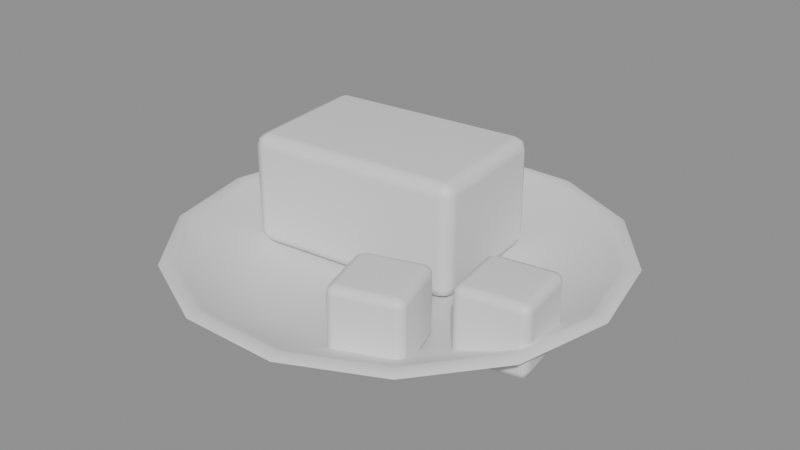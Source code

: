 # Source: SM_tofu.blend  (saved by Blender 5.2.44; exported with 4.5.12 LTS)
import bpy
from mathutils import Matrix  # noqa: F401  (used for matrix-valued properties, if any)

bpy.ops.wm.read_factory_settings(use_empty=True)
scene = bpy.context.scene
scene.name = 'Scene'

# ---- collections
col_sm_tofu = bpy.data.collections.new('SM_tofu'); scene.collection.children.link(col_sm_tofu)

# ---- materials (node trees are filled in below, after node groups)
mat_m_celadon = bpy.data.materials.new('M_Celadon')
mat_m_tofuwhite = bpy.data.materials.new('M_TofuWhite')

# ---- material node trees
mat_m_celadon.use_nodes = True; mat_m_celadon.node_tree.nodes.clear()
_N = mat_m_celadon.node_tree.nodes; _L = mat_m_celadon.node_tree.links
n0 = _N.new('ShaderNodeBsdfPrincipled'); n0.name = 'Principled BSDF'; n0.location = (-200, 100)
n0.inputs[10].default_value = 0.005
n1 = _N.new('ShaderNodeOutputMaterial'); n1.name = 'Material Output'; n1.location = (200, 100)
_L.new(n0.outputs[0], n1.inputs[0])
n1.is_active_output = True
mat_m_tofuwhite.use_nodes = True; mat_m_tofuwhite.node_tree.nodes.clear()
_N = mat_m_tofuwhite.node_tree.nodes; _L = mat_m_tofuwhite.node_tree.links
n0 = _N.new('ShaderNodeBsdfPrincipled'); n0.name = 'Principled BSDF'; n0.location = (-200, 100)
n0.inputs[10].default_value = 0.005
n1 = _N.new('ShaderNodeOutputMaterial'); n1.name = 'Material Output'; n1.location = (200, 100)
_L.new(n0.outputs[0], n1.inputs[0])
n1.is_active_output = True

# ---- meshes
me_sm_tofu = bpy.data.meshes.new('SM_tofu')
me_sm_tofu.from_pydata([(0.0, 0.0, 0.0), (0.055, 0.0, 0.0), (0.04955, 0.02386, 0.0), (0.03429, 0.043, 0.0), (0.01224, 0.05362, 0.0), (-0.01224, 0.05362, 0.0), (-0.03429, 0.043, 0.0), (-0.04955, 0.02386, 0.0), (-0.055, 6.736e-18, 0.0), (-0.04955, -0.02386, 0.0), (-0.03429, -0.043, 0.0), (-0.01224, -0.05362, 0.0), (0.01224, -0.05362, 0.0), (0.03429, -0.043, 0.0), (0.04955, -0.02386, 0.0), (0.06, 0.0, 0.004), (0.05406, 0.02603, 0.004), (0.03741, 0.04691, 0.004), (0.01335, 0.0585, 0.004), (-0.01335, 0.0585, 0.004), (-0.03741, 0.04691, 0.004), (-0.05406, 0.02603, 0.004), (-0.06, 7.348e-18, 0.004), (-0.05406, -0.02603, 0.004), (-0.03741, -0.04691, 0.004), (-0.01335, -0.0585, 0.004), (0.01335, -0.0585, 0.004), (0.03741, -0.04691, 0.004), (0.05406, -0.02603, 0.004), (0.09, 0.0, 0.0176), (0.08109, 0.03905, 0.0176), (0.05611, 0.07036, 0.0176), (0.02003, 0.08774, 0.0176), (-0.02003, 0.08774, 0.0176), (-0.05611, 0.07036, 0.0176), (-0.08109, 0.03905, 0.0176), (-0.09, 1.102e-17, 0.0176), (-0.08109, -0.03905, 0.0176), (-0.05611, -0.07036, 0.0176), (-0.02003, -0.08774, 0.0176), (0.02003, -0.08774, 0.0176), (0.05611, -0.07036, 0.0176), (0.08109, -0.03905, 0.0176), (0.1, 0.0, 0.022), (0.0901, 0.04339, 0.022), (0.06235, 0.07818, 0.022), (0.02225, 0.09749, 0.022), (-0.02225, 0.09749, 0.022), (-0.06235, 0.07818, 0.022), (-0.0901, 0.04339, 0.022), (-0.1, 1.225e-17, 0.022), (-0.0901, -0.04339, 0.022), (-0.06235, -0.07818, 0.022), (-0.02225, -0.09749, 0.022), (0.02225, -0.09749, 0.022), (0.06235, -0.07818, 0.022), (0.0901, -0.04339, 0.022), (0.096, 0.0, 0.024), (0.08649, 0.04165, 0.024), (0.05986, 0.07506, 0.024), (0.02136, 0.09359, 0.024), (-0.02136, 0.09359, 0.024), (-0.05986, 0.07506, 0.024), (-0.08649, 0.04165, 0.024), (-0.096, 1.176e-17, 0.024), (-0.08649, -0.04165, 0.024), (-0.05986, -0.07506, 0.024), (-0.02136, -0.09359, 0.024), (0.02136, -0.09359, 0.024), (0.05986, -0.07506, 0.024), (0.08649, -0.04165, 0.024), (0.092, 0.0, 0.022), (0.08289, 0.03992, 0.022), (0.05736, 0.07193, 0.022), (0.02047, 0.08969, 0.022), (-0.02047, 0.08969, 0.022), (-0.05736, 0.07193, 0.022), (-0.08289, 0.03992, 0.022), (-0.092, 1.127e-17, 0.022), (-0.08289, -0.03992, 0.022), (-0.05736, -0.07193, 0.022), (-0.02047, -0.08969, 0.022), (0.02047, -0.08969, 0.022), (0.05736, -0.07193, 0.022), (0.08289, -0.03992, 0.022), (0.062, 0.0, 0.008), (0.05586, 0.0269, 0.008), (0.03866, 0.04847, 0.008), (0.0138, 0.06045, 0.008), (-0.0138, 0.06045, 0.008), (-0.03866, 0.04847, 0.008), (-0.05586, 0.0269, 0.008), (-0.062, 7.593e-18, 0.008), (-0.05586, -0.0269, 0.008), (-0.03866, -0.04847, 0.008), (-0.0138, -0.06045, 0.008), (0.0138, -0.06045, 0.008), (0.03866, -0.04847, 0.008), (0.05586, -0.0269, 0.008), (0.0, 0.0, 0.008), (-0.06108, -0.01326, 0.008), (-0.06049, -0.01923, 0.014), (-0.06705, -0.01386, 0.014), (-0.06066, -0.01748, 0.009757), (-0.06419, -0.01705, 0.01054), (-0.06488, -0.0179, 0.014), (-0.06531, -0.01368, 0.009757), (-0.06049, -0.01923, 0.054), (-0.06108, -0.01326, 0.06), (-0.06705, -0.01386, 0.054), (-0.06066, -0.01748, 0.05824), (-0.06419, -0.01705, 0.05746), (-0.06531, -0.01368, 0.05824), (-0.06488, -0.0179, 0.054), (-0.06648, 0.04047, 0.008), (-0.07245, 0.03987, 0.014), (-0.06707, 0.04644, 0.014), (-0.0707, 0.04005, 0.009757), (-0.07027, 0.04357, 0.01054), (-0.07112, 0.04427, 0.014), (-0.0669, 0.04469, 0.009757), (-0.06648, 0.04047, 0.06), (-0.06707, 0.04644, 0.054), (-0.07245, 0.03987, 0.054), (-0.0669, 0.04469, 0.05824), (-0.07027, 0.04357, 0.05746), (-0.07112, 0.04427, 0.054), (-0.0707, 0.04005, 0.05824), (0.02648, -0.004472, 0.008), (0.03245, -0.003873, 0.014), (0.02707, -0.01044, 0.014), (0.0307, -0.004049, 0.009757), (0.03027, -0.007573, 0.01054), (0.03112, -0.00827, 0.014), (0.0269, -0.008694, 0.009757), (0.02648, -0.004472, 0.06), (0.02707, -0.01044, 0.054), (0.03245, -0.003873, 0.054), (0.0269, -0.008694, 0.05824), (0.03027, -0.007573, 0.05746), (0.03112, -0.00827, 0.054), (0.0307, -0.004049, 0.05824), (0.02108, 0.04926, 0.008), (0.02049, 0.05523, 0.014), (0.02705, 0.04986, 0.014), (0.02066, 0.05348, 0.009757), (0.02419, 0.05305, 0.01054), (0.02488, 0.0539, 0.014), (0.02531, 0.04968, 0.009757), (0.02108, 0.04926, 0.06), (0.02705, 0.04986, 0.054), (0.02049, 0.05523, 0.054), (0.02531, 0.04968, 0.05824), (0.02419, 0.05305, 0.05746), (0.02488, 0.0539, 0.054), (0.02066, 0.05348, 0.05824), (0.02408, -0.06501, 0.008), (0.02526, -0.06883, 0.012), (0.02026, -0.06619, 0.012), (0.02492, -0.06771, 0.009172), (0.02256, -0.0679, 0.009691), (0.02222, -0.06855, 0.012), (0.02138, -0.06585, 0.009172), (0.02526, -0.06883, 0.036), (0.02408, -0.06501, 0.04), (0.02026, -0.06619, 0.036), (0.02492, -0.06771, 0.03883), (0.02256, -0.0679, 0.03831), (0.02138, -0.06585, 0.03883), (0.02222, -0.06855, 0.036), (0.01699, -0.04208, 0.008), (0.01317, -0.04326, 0.012), (0.01581, -0.03826, 0.012), (0.01429, -0.04292, 0.009172), (0.0141, -0.04056, 0.009691), (0.01345, -0.04022, 0.012), (0.01615, -0.03938, 0.009172), (0.01699, -0.04208, 0.04), (0.01581, -0.03826, 0.036), (0.01317, -0.04326, 0.036), (0.01615, -0.03938, 0.03883), (0.0141, -0.04056, 0.03831), (0.01345, -0.04022, 0.036), (0.01429, -0.04292, 0.03883), (0.04701, -0.05792, 0.008), (0.05083, -0.05674, 0.012), (0.04819, -0.06174, 0.012), (0.04971, -0.05708, 0.009172), (0.0499, -0.05944, 0.009691), (0.05055, -0.05978, 0.012), (0.04785, -0.06062, 0.009172), (0.04701, -0.05792, 0.04), (0.04819, -0.06174, 0.036), (0.05083, -0.05674, 0.036), (0.04785, -0.06062, 0.03883), (0.0499, -0.05944, 0.03831), (0.05055, -0.05978, 0.036), (0.04971, -0.05708, 0.03883), (0.03992, -0.03499, 0.008), (0.03874, -0.03117, 0.012), (0.04374, -0.03381, 0.012), (0.03908, -0.03229, 0.009172), (0.04144, -0.0321, 0.009691), (0.04178, -0.03145, 0.012), (0.04262, -0.03415, 0.009172), (0.03992, -0.03499, 0.04), (0.04374, -0.03381, 0.036), (0.03874, -0.03117, 0.036), (0.04262, -0.03415, 0.03883), (0.04144, -0.0321, 0.03831), (0.04178, -0.03145, 0.036), (0.03908, -0.03229, 0.03883), (0.05993, -0.03566, 0.008), (0.06053, -0.03961, 0.012), (0.05597, -0.03626, 0.012), (0.06035, -0.03846, 0.009172), (0.05799, -0.03829, 0.009691), (0.05755, -0.03888, 0.012), (0.05713, -0.03608, 0.009172), (0.06053, -0.03961, 0.036), (0.05993, -0.03566, 0.04), (0.05597, -0.03626, 0.036), (0.06035, -0.03846, 0.03883), (0.05799, -0.03829, 0.03831), (0.05713, -0.03608, 0.03883), (0.05755, -0.03888, 0.036), (0.05634, -0.01193, 0.008), (0.05239, -0.01253, 0.012), (0.05574, -0.007973, 0.012), (0.05354, -0.01235, 0.009172), (0.05371, -0.00999, 0.009691), (0.05312, -0.009554, 0.012), (0.05592, -0.009131, 0.009172), (0.05634, -0.01193, 0.04), (0.05574, -0.007973, 0.036), (0.05239, -0.01253, 0.036), (0.05592, -0.009131, 0.03883), (0.05371, -0.00999, 0.03831), (0.05312, -0.009554, 0.036), (0.05354, -0.01235, 0.03883), (0.08366, -0.03207, 0.008), (0.08761, -0.03147, 0.012), (0.08426, -0.03603, 0.012), (0.08646, -0.03165, 0.009172), (0.08629, -0.03401, 0.009691), (0.08688, -0.03445, 0.012), (0.08408, -0.03487, 0.009172), (0.08366, -0.03207, 0.04), (0.08426, -0.03603, 0.036), (0.08761, -0.03147, 0.036), (0.08408, -0.03487, 0.03883), (0.08629, -0.03401, 0.03831), (0.08688, -0.03445, 0.036), (0.08646, -0.03165, 0.03883), (0.08007, -0.008341, 0.008), (0.07947, -0.004386, 0.012), (0.08403, -0.007744, 0.012), (0.07965, -0.005545, 0.009172), (0.08201, -0.005713, 0.009691), (0.08245, -0.005122, 0.012), (0.08287, -0.007919, 0.009172), (0.08007, -0.008341, 0.04), (0.08403, -0.007744, 0.036), (0.07947, -0.004386, 0.036), (0.08287, -0.007919, 0.03883), (0.08201, -0.005713, 0.03831), (0.08245, -0.005122, 0.036), (0.07965, -0.005545, 0.03883)], [], [(0, 2, 1), (0, 3, 2), (0, 4, 3), (0, 5, 4), (0, 6, 5), (0, 7, 6), (0, 8, 7), (0, 9, 8), (0, 10, 9), (0, 11, 10), (0, 12, 11), (0, 13, 12), (0, 14, 13), (0, 1, 14), (1, 2, 16, 15), (2, 3, 17, 16), (3, 4, 18, 17), (4, 5, 19, 18), (5, 6, 20, 19), (6, 7, 21, 20), (7, 8, 22, 21), (8, 9, 23, 22), (9, 10, 24, 23), (10, 11, 25, 24), (11, 12, 26, 25), (12, 13, 27, 26), (13, 14, 28, 27), (14, 1, 15, 28), (15, 16, 30, 29), (16, 17, 31, 30), (17, 18, 32, 31), (18, 19, 33, 32), (19, 20, 34, 33), (20, 21, 35, 34), (21, 22, 36, 35), (22, 23, 37, 36), (23, 24, 38, 37), (24, 25, 39, 38), (25, 26, 40, 39), (26, 27, 41, 40), (27, 28, 42, 41), (28, 15, 29, 42), (29, 30, 44, 43), (30, 31, 45, 44), (31, 32, 46, 45), (32, 33, 47, 46), (33, 34, 48, 47), (34, 35, 49, 48), (35, 36, 50, 49), (36, 37, 51, 50), (37, 38, 52, 51), (38, 39, 53, 52), (39, 40, 54, 53), (40, 41, 55, 54), (41, 42, 56, 55), (42, 29, 43, 56), (43, 44, 58, 57), (44, 45, 59, 58), (45, 46, 60, 59), (46, 47, 61, 60), (47, 48, 62, 61), (48, 49, 63, 62), (49, 50, 64, 63), (50, 51, 65, 64), (51, 52, 66, 65), (52, 53, 67, 66), (53, 54, 68, 67), (54, 55, 69, 68), (55, 56, 70, 69), (56, 43, 57, 70), (57, 58, 72, 71), (58, 59, 73, 72), (59, 60, 74, 73), (60, 61, 75, 74), (61, 62, 76, 75), (62, 63, 77, 76), (63, 64, 78, 77), (64, 65, 79, 78), (65, 66, 80, 79), (66, 67, 81, 80), (67, 68, 82, 81), (68, 69, 83, 82), (69, 70, 84, 83), (70, 57, 71, 84), (71, 72, 86, 85), (72, 73, 87, 86), (73, 74, 88, 87), (74, 75, 89, 88), (75, 76, 90, 89), (76, 77, 91, 90), (77, 78, 92, 91), (78, 79, 93, 92), (79, 80, 94, 93), (80, 81, 95, 94), (81, 82, 96, 95), (82, 83, 97, 96), (83, 84, 98, 97), (84, 71, 85, 98), (85, 86, 99), (86, 87, 99), (87, 88, 99), (88, 89, 99), (89, 90, 99), (90, 91, 99), (91, 92, 99), (92, 93, 99), (93, 94, 99), (94, 95, 99), (95, 96, 99), (96, 97, 99), (97, 98, 99), (98, 85, 99), (100, 103, 104, 106), (101, 105, 104, 103), (102, 106, 104, 105), (107, 110, 111, 113), (108, 112, 111, 110), (109, 113, 111, 112), (114, 117, 118, 120), (115, 119, 118, 117), (116, 120, 118, 119), (121, 124, 125, 127), (122, 126, 125, 124), (123, 127, 125, 126), (128, 131, 132, 134), (129, 133, 132, 131), (130, 134, 132, 133), (135, 138, 139, 141), (136, 140, 139, 138), (137, 141, 139, 140), (142, 145, 146, 148), (143, 147, 146, 145), (144, 148, 146, 147), (149, 152, 153, 155), (150, 154, 153, 152), (151, 155, 153, 154), (114, 100, 106, 117), (117, 106, 102, 115), (101, 107, 113, 105), (105, 113, 109, 102), (108, 121, 127, 112), (112, 127, 123, 109), (122, 116, 119, 126), (126, 119, 115, 123), (142, 114, 120, 145), (145, 120, 116, 143), (121, 149, 155, 124), (124, 155, 151, 122), (150, 144, 147, 154), (154, 147, 143, 151), (128, 142, 148, 131), (131, 148, 144, 129), (149, 135, 141, 152), (152, 141, 137, 150), (136, 130, 133, 140), (140, 133, 129, 137), (100, 128, 134, 103), (103, 134, 130, 101), (135, 108, 110, 138), (138, 110, 107, 136), (114, 142, 128, 100), (102, 109, 123, 115), (130, 136, 107, 101), (149, 121, 108, 135), (116, 122, 151, 143), (144, 150, 137, 129), (156, 159, 160, 162), (157, 161, 160, 159), (158, 162, 160, 161), (163, 166, 167, 169), (164, 168, 167, 166), (165, 169, 167, 168), (170, 173, 174, 176), (171, 175, 174, 173), (172, 176, 174, 175), (177, 180, 181, 183), (178, 182, 181, 180), (179, 183, 181, 182), (184, 187, 188, 190), (185, 189, 188, 187), (186, 190, 188, 189), (191, 194, 195, 197), (192, 196, 195, 194), (193, 197, 195, 196), (198, 201, 202, 204), (199, 203, 202, 201), (200, 204, 202, 203), (205, 208, 209, 211), (206, 210, 209, 208), (207, 211, 209, 210), (170, 156, 162, 173), (173, 162, 158, 171), (157, 163, 169, 161), (161, 169, 165, 158), (164, 177, 183, 168), (168, 183, 179, 165), (178, 172, 175, 182), (182, 175, 171, 179), (198, 170, 176, 201), (201, 176, 172, 199), (177, 205, 211, 180), (180, 211, 207, 178), (206, 200, 203, 210), (210, 203, 199, 207), (184, 198, 204, 187), (187, 204, 200, 185), (205, 191, 197, 208), (208, 197, 193, 206), (192, 186, 189, 196), (196, 189, 185, 193), (156, 184, 190, 159), (159, 190, 186, 157), (191, 164, 166, 194), (194, 166, 163, 192), (170, 198, 184, 156), (158, 165, 179, 171), (186, 192, 163, 157), (205, 177, 164, 191), (172, 178, 207, 199), (200, 206, 193, 185), (212, 215, 216, 218), (213, 217, 216, 215), (214, 218, 216, 217), (219, 222, 223, 225), (220, 224, 223, 222), (221, 225, 223, 224), (226, 229, 230, 232), (227, 231, 230, 229), (228, 232, 230, 231), (233, 236, 237, 239), (234, 238, 237, 236), (235, 239, 237, 238), (240, 243, 244, 246), (241, 245, 244, 243), (242, 246, 244, 245), (247, 250, 251, 253), (248, 252, 251, 250), (249, 253, 251, 252), (254, 257, 258, 260), (255, 259, 258, 257), (256, 260, 258, 259), (261, 264, 265, 267), (262, 266, 265, 264), (263, 267, 265, 266), (226, 212, 218, 229), (229, 218, 214, 227), (213, 219, 225, 217), (217, 225, 221, 214), (220, 233, 239, 224), (224, 239, 235, 221), (234, 228, 231, 238), (238, 231, 227, 235), (254, 226, 232, 257), (257, 232, 228, 255), (233, 261, 267, 236), (236, 267, 263, 234), (262, 256, 259, 266), (266, 259, 255, 263), (240, 254, 260, 243), (243, 260, 256, 241), (261, 247, 253, 264), (264, 253, 249, 262), (248, 242, 245, 252), (252, 245, 241, 249), (212, 240, 246, 215), (215, 246, 242, 213), (247, 220, 222, 250), (250, 222, 219, 248), (226, 254, 240, 212), (214, 221, 235, 227), (242, 248, 219, 213), (261, 233, 220, 247), (228, 234, 263, 255), (256, 262, 249, 241)])
me_sm_tofu.polygons.foreach_set('use_smooth', [True] * 274)
me_sm_tofu.polygons.foreach_set('material_index', [0, 0, 0, 0, 0, 0, 0, 0, 0, 0, 0, 0, 0, 0, 0, 0, 0, 0, 0, 0, 0, 0, 0, 0, 0, 0, 0, 0, 0, 0, 0, 0, 0, 0, 0, 0, 0, 0, 0, 0, 0, 0, 0, 0, 0, 0, 0, 0, 0, 0, 0, 0, 0, 0, 0, 0, 0, 0, 0, 0, 0, 0, 0, 0, 0, 0, 0, 0, 0, 0, 0, 0, 0, 0, 0, 0, 0, 0, 0, 0, 0, 0, 0, 0, 0, 0, 0, 0, 0, 0, 0, 0, 0, 0, 0, 0, 0, 0, 0, 0, 0, 0, 0, 0, 0, 0, 0, 0, 0, 0, 0, 0, 1, 1, 1, 1, 1, 1, 1, 1, 1, 1, 1, 1, 1, 1, 1, 1, 1, 1, 1, 1, 1, 1, 1, 1, 1, 1, 1, 1, 1, 1, 1, 1, 1, 1, 1, 1, 1, 1, 1, 1, 1, 1, 1, 1, 1, 1, 1, 1, 1, 1, 1, 1, 1, 1, 1, 1, 1, 1, 1, 1, 1, 1, 1, 1, 1, 1, 1, 1, 1, 1, 1, 1, 1, 1, 1, 1, 1, 1, 1, 1, 1, 1, 1, 1, 1, 1, 1, 1, 1, 1, 1, 1, 1, 1, 1, 1, 1, 1, 1, 1, 1, 1, 1, 1, 1, 1, 1, 1, 1, 1, 1, 1, 1, 1, 1, 1, 1, 1, 1, 1, 1, 1, 1, 1, 1, 1, 1, 1, 1, 1, 1, 1, 1, 1, 1, 1, 1, 1, 1, 1, 1, 1, 1, 1, 1, 1, 1, 1, 1, 1, 1, 1, 1, 1, 1, 1, 1, 1, 1, 1, 1, 1])
_k = set([(43, 44), (43, 56), (44, 45), (45, 46), (46, 47), (47, 48), (48, 49), (49, 50), (50, 51), (51, 52), (52, 53), (53, 54), (54, 55), (55, 56)])
me_sm_tofu.attributes.new('sharp_edge', 'BOOLEAN', 'EDGE').data.foreach_set('value', [ (min(e.vertices), max(e.vertices)) in _k for e in me_sm_tofu.edges])
me_sm_tofu.materials.append(mat_m_celadon)
me_sm_tofu.materials.append(mat_m_tofuwhite)
me_sm_tofu.update()

# ---- objects
ob_sm_tofu = bpy.data.objects.new('SM_tofu', me_sm_tofu)

# ---- transforms, parenting, visibility, modifiers, constraints
ob_sm_tofu.location = (0.0, 0.0, 0.0)
_m = ob_sm_tofu.modifiers.new('WeightedNormal', 'WEIGHTED_NORMAL')
_m.keep_sharp = True

# ---- collection membership
col_sm_tofu.objects.link(ob_sm_tofu)

# ---- scene / render settings (as saved in the file)
scene.frame_start = 1; scene.frame_end = 250; scene.frame_set(1)
scene.render.engine = 'BLENDER_EEVEE_NEXT'
scene.render.bake_bias = 0.0
scene.render.bake_samples = 0
scene.render.compositor_device = 'GPU'
scene.eevee.use_volume_custom_range = False
scene.eevee.fast_gi_thickness_near = 0.1
scene.eevee.fast_gi_thickness_far = 0.0
scene.eevee.ray_tracing_options.screen_trace_thickness = 0.1
bpy.context.view_layer.update()

# ---- added for rendering (the .blend has no active camera and no usable light): camera, sun + grey world if the file has none
cam_auto = bpy.data.cameras.new('AutoCamera')
cam_auto.lens = 50.0
cam_auto.sensor_width = 36.0
cam_auto.clip_end = 1000.0
ob_auto_camera = bpy.data.objects.new('AutoCamera', cam_auto)
scene.collection.objects.link(ob_auto_camera)
ob_auto_camera.location = (0.264328, -0.317194, 0.241463)
ob_auto_camera.rotation_euler = (1.09748, -7.21219e-08, 0.694738)
scene.camera = ob_auto_camera
light_auto_sun = bpy.data.lights.new('AutoSun', 'SUN')
light_auto_sun.energy = 3.0
light_auto_sun.angle = 0.0523599
ob_auto_sun = bpy.data.objects.new('AutoSun', light_auto_sun)
scene.collection.objects.link(ob_auto_sun)
ob_auto_sun.rotation_euler = (0.872665, 0.174533, 0.523599)
if scene.world is None:
    world_auto = bpy.data.worlds.new('AutoWorld')
    world_auto.color = (0.3, 0.3, 0.3)
    scene.world = world_auto
bpy.context.view_layer.update()
